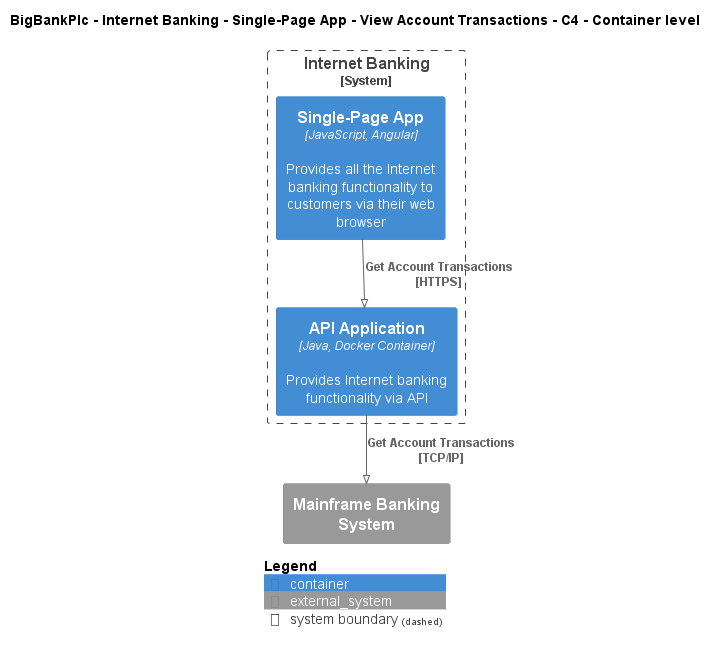

The diagram above was rendered by PlantUML. Its source (embedded in the PNG):
@startuml
!pragma layout smetana
!include ..\..\..\..\..\..\..\.c4s\C4_Container.puml

AddElementTag("c4interflow:lifecycle:new", $bgColor=green, $fontColor=#ffffff, $borderColor=green, $shadowing="False")
AddElementTag("c4interflow:lifecycle:changed", $bgColor=orange, $fontColor=#ffffff, $borderColor=orange, $shadowing="False")
AddElementTag("c4interflow:lifecycle:removed", $bgColor=red, $fontColor=#ffffff, $borderColor=red, $shadowing="False")

AddRelTag("c4interflow:lifecycle:new", $textColor=green, $lineColor=green)
AddRelTag("c4interflow:lifecycle:changed", $textColor=orange, $lineColor=orange)
AddRelTag("c4interflow:lifecycle:removed", $textColor=red, $lineColor=red)

SHOW_PERSON_PORTRAIT()
LAYOUT_TOP_DOWN()

skinparam linetype polyline

title BigBankPlc - Internet Banking - Single-Page App - View Account Transactions - C4 - Container level


System_Boundary(BigBankPlc.SoftwareSystems.InternetBanking, "Internet Banking") {
    Container(BigBankPlc.SoftwareSystems.InternetBanking.Containers.SinglePageApp, "Single-Page App", "JavaScript, Angular", "Provides all the Internet banking functionality to customers via their web browser")
    Container(BigBankPlc.SoftwareSystems.InternetBanking.Containers.APIApplication, "API Application", "Java, Docker Container", "Provides Internet banking functionality via API")
}
System_Ext(BigBankPlc.SoftwareSystems.MainframeBankingSystem, "Mainframe Banking System", "")

Rel(BigBankPlc.SoftwareSystems.InternetBanking.Containers.SinglePageApp, BigBankPlc.SoftwareSystems.InternetBanking.Containers.APIApplication, "Get Account Transactions\n[HTTPS]", $tags='protocol:https')
Rel(BigBankPlc.SoftwareSystems.InternetBanking.Containers.APIApplication, BigBankPlc.SoftwareSystems.MainframeBankingSystem, "Get Account Transactions\n[TCP/IP]", $tags='protocol:tcp/ip')


SHOW_LEGEND()
@enduml